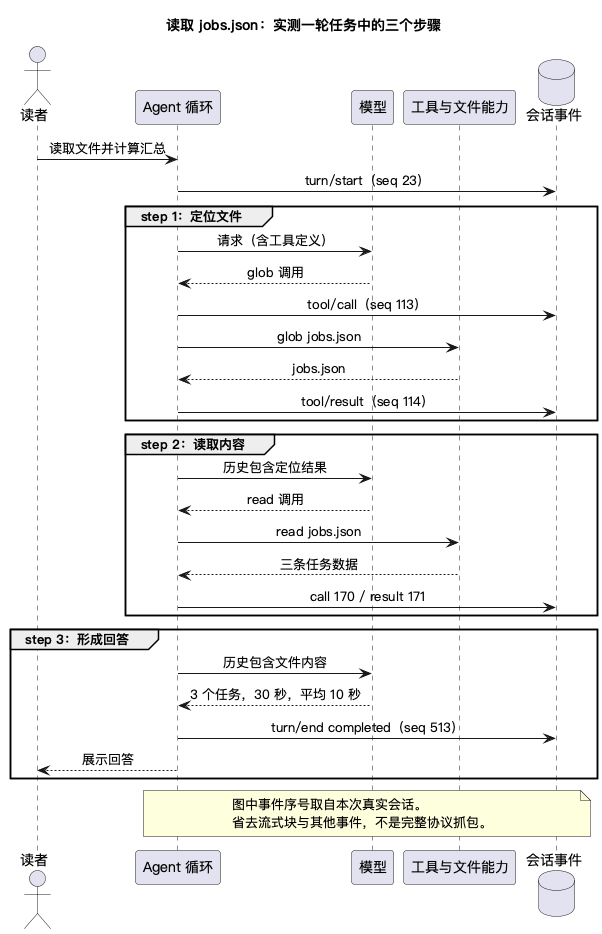

The diagram above was rendered by PlantUML. Its source (embedded in the PNG):
@startuml
title 读取 jobs.json：实测一轮任务中的三个步骤
skinparam defaultFontName PingFang SC
skinparam backgroundColor white
skinparam shadowing false
skinparam sequenceMessageAlign center
actor 读者 as user
participant "Agent 循环" as loop
participant "模型" as model
participant "工具与文件能力" as tools
database "会话事件" as log
user -> loop: 读取文件并计算汇总
loop -> log: turn/start（seq 23）
group step 1：定位文件
loop -> model: 请求（含工具定义）
model --> loop: glob 调用
loop -> log: tool/call（seq 113）
loop -> tools: glob jobs.json
tools --> loop: jobs.json
loop -> log: tool/result（seq 114）
end
group step 2：读取内容
loop -> model: 历史包含定位结果
model --> loop: read 调用
loop -> tools: read jobs.json
tools --> loop: 三条任务数据
loop -> log: call 170 / result 171
end
group step 3：形成回答
loop -> model: 历史包含文件内容
model --> loop: 3 个任务，30 秒，平均 10 秒
loop -> log: turn/end completed（seq 513）
loop --> user: 展示回答
end
note over loop, log
  图中事件序号取自本次真实会话。
  省去流式块与其他事件，不是完整协议抓包。
end note
@enduml